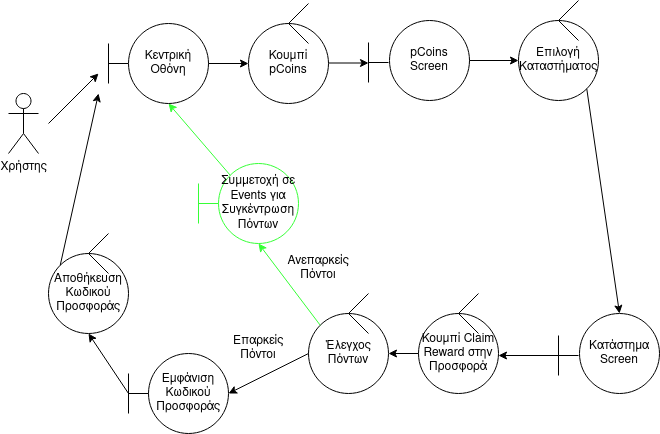

The diagram above was exported from draw.io. Its source (the exported page's mxGraphModel, read from the mxfile embedded in the PNG):
<mxGraphModel dx="1364" dy="793" grid="1" gridSize="10" guides="1" tooltips="1" connect="1" arrows="1" fold="1" page="1" pageScale="1" pageWidth="850" pageHeight="1100" math="0" shadow="0">
  <root>
    <mxCell id="0" />
    <mxCell id="1" parent="0" />
    <mxCell id="fk_i5qiKqpy0DmK9bZVW-65" value="Χρήστης" style="shape=umlActor;verticalLabelPosition=bottom;verticalAlign=top;html=1;outlineConnect=0;" parent="1" vertex="1">
      <mxGeometry x="40" y="550" width="30" height="60" as="geometry" />
    </mxCell>
    <mxCell id="fk_i5qiKqpy0DmK9bZVW-66" value="" style="endArrow=none;html=1;rounded=0;" parent="1" edge="1">
      <mxGeometry width="50" height="50" relative="1" as="geometry">
        <mxPoint x="140" y="520" as="sourcePoint" />
        <mxPoint x="160" y="520" as="targetPoint" />
      </mxGeometry>
    </mxCell>
    <mxCell id="fk_i5qiKqpy0DmK9bZVW-67" value="" style="endArrow=none;html=1;rounded=0;" parent="1" edge="1">
      <mxGeometry width="50" height="50" relative="1" as="geometry">
        <mxPoint x="140" y="540" as="sourcePoint" />
        <mxPoint x="140" y="500" as="targetPoint" />
      </mxGeometry>
    </mxCell>
    <mxCell id="fk_i5qiKqpy0DmK9bZVW-68" value="" style="endArrow=classic;html=1;rounded=0;" parent="1" edge="1">
      <mxGeometry width="50" height="50" relative="1" as="geometry">
        <mxPoint x="80" y="580" as="sourcePoint" />
        <mxPoint x="130" y="530" as="targetPoint" />
      </mxGeometry>
    </mxCell>
    <mxCell id="fk_i5qiKqpy0DmK9bZVW-69" value="Κεντρική Οθόνη" style="ellipse;whiteSpace=wrap;html=1;aspect=fixed;" parent="1" vertex="1">
      <mxGeometry x="160" y="480" width="80" height="80" as="geometry" />
    </mxCell>
    <mxCell id="fk_i5qiKqpy0DmK9bZVW-74" value="Κουμπί pCoins " style="ellipse;whiteSpace=wrap;html=1;aspect=fixed;" parent="1" vertex="1">
      <mxGeometry x="280" y="480" width="80" height="80" as="geometry" />
    </mxCell>
    <mxCell id="fk_i5qiKqpy0DmK9bZVW-75" value="" style="endArrow=none;html=1;rounded=0;" parent="1" edge="1">
      <mxGeometry width="50" height="50" relative="1" as="geometry">
        <mxPoint x="320" y="480" as="sourcePoint" />
        <mxPoint x="340" y="460" as="targetPoint" />
      </mxGeometry>
    </mxCell>
    <mxCell id="fk_i5qiKqpy0DmK9bZVW-76" value="" style="endArrow=none;html=1;rounded=0;" parent="1" edge="1">
      <mxGeometry width="50" height="50" relative="1" as="geometry">
        <mxPoint x="320" y="480" as="sourcePoint" />
        <mxPoint x="340" y="500" as="targetPoint" />
      </mxGeometry>
    </mxCell>
    <mxCell id="fk_i5qiKqpy0DmK9bZVW-81" value="" style="endArrow=classic;html=1;rounded=0;entryX=0;entryY=0.5;entryDx=0;entryDy=0;" parent="1" edge="1">
      <mxGeometry width="50" height="50" relative="1" as="geometry">
        <mxPoint x="360" y="519.5" as="sourcePoint" />
        <mxPoint x="400" y="519.5" as="targetPoint" />
      </mxGeometry>
    </mxCell>
    <mxCell id="fk_i5qiKqpy0DmK9bZVW-89" value="" style="endArrow=none;html=1;rounded=0;" parent="1" edge="1">
      <mxGeometry width="50" height="50" relative="1" as="geometry">
        <mxPoint x="400" y="539" as="sourcePoint" />
        <mxPoint x="400" y="499" as="targetPoint" />
      </mxGeometry>
    </mxCell>
    <mxCell id="fk_i5qiKqpy0DmK9bZVW-90" value="" style="endArrow=none;html=1;rounded=0;" parent="1" edge="1">
      <mxGeometry width="50" height="50" relative="1" as="geometry">
        <mxPoint x="400" y="519" as="sourcePoint" />
        <mxPoint x="420" y="519" as="targetPoint" />
      </mxGeometry>
    </mxCell>
    <mxCell id="fk_i5qiKqpy0DmK9bZVW-92" value="&lt;div&gt;pCoins Screen&lt;br&gt;&lt;/div&gt;" style="ellipse;whiteSpace=wrap;html=1;aspect=fixed;" parent="1" vertex="1">
      <mxGeometry x="421" y="477" width="80" height="80" as="geometry" />
    </mxCell>
    <mxCell id="fk_i5qiKqpy0DmK9bZVW-93" value="Επιλογή Καταστήματος" style="ellipse;whiteSpace=wrap;html=1;aspect=fixed;" parent="1" vertex="1">
      <mxGeometry x="550" y="477" width="80" height="80" as="geometry" />
    </mxCell>
    <mxCell id="fk_i5qiKqpy0DmK9bZVW-94" value="" style="endArrow=none;html=1;rounded=0;" parent="1" edge="1">
      <mxGeometry width="50" height="50" relative="1" as="geometry">
        <mxPoint x="590" y="477" as="sourcePoint" />
        <mxPoint x="610" y="457" as="targetPoint" />
      </mxGeometry>
    </mxCell>
    <mxCell id="fk_i5qiKqpy0DmK9bZVW-95" value="" style="endArrow=none;html=1;rounded=0;" parent="1" edge="1">
      <mxGeometry width="50" height="50" relative="1" as="geometry">
        <mxPoint x="590" y="477" as="sourcePoint" />
        <mxPoint x="610" y="497" as="targetPoint" />
      </mxGeometry>
    </mxCell>
    <mxCell id="fk_i5qiKqpy0DmK9bZVW-96" value="" style="endArrow=classic;html=1;rounded=0;exitX=1;exitY=0.5;exitDx=0;exitDy=0;" parent="1" source="fk_i5qiKqpy0DmK9bZVW-92" edge="1" target="fk_i5qiKqpy0DmK9bZVW-93">
      <mxGeometry width="50" height="50" relative="1" as="geometry">
        <mxPoint x="641" y="690" as="sourcePoint" />
        <mxPoint x="720" y="650" as="targetPoint" />
      </mxGeometry>
    </mxCell>
    <mxCell id="fk_i5qiKqpy0DmK9bZVW-100" value="" style="endArrow=classic;html=1;rounded=0;exitX=1;exitY=1;exitDx=0;exitDy=0;entryX=0.5;entryY=0;entryDx=0;entryDy=0;" parent="1" source="fk_i5qiKqpy0DmK9bZVW-93" edge="1" target="o2wH3I3DCwhvxcVA_ge4-4">
      <mxGeometry width="50" height="50" relative="1" as="geometry">
        <mxPoint x="400" y="600" as="sourcePoint" />
        <mxPoint x="580" y="740" as="targetPoint" />
      </mxGeometry>
    </mxCell>
    <mxCell id="o2wH3I3DCwhvxcVA_ge4-1" value="" style="endArrow=classic;html=1;rounded=0;exitX=1;exitY=0.5;exitDx=0;exitDy=0;entryX=0;entryY=0.5;entryDx=0;entryDy=0;" edge="1" parent="1" source="fk_i5qiKqpy0DmK9bZVW-69" target="fk_i5qiKqpy0DmK9bZVW-74">
      <mxGeometry width="50" height="50" relative="1" as="geometry">
        <mxPoint x="300" y="630" as="sourcePoint" />
        <mxPoint x="620" y="710" as="targetPoint" />
      </mxGeometry>
    </mxCell>
    <mxCell id="o2wH3I3DCwhvxcVA_ge4-2" value="" style="endArrow=none;html=1;rounded=0;" edge="1" parent="1">
      <mxGeometry width="50" height="50" relative="1" as="geometry">
        <mxPoint x="590" y="832" as="sourcePoint" />
        <mxPoint x="590" y="792" as="targetPoint" />
      </mxGeometry>
    </mxCell>
    <mxCell id="o2wH3I3DCwhvxcVA_ge4-3" value="" style="endArrow=none;html=1;rounded=0;" edge="1" parent="1">
      <mxGeometry width="50" height="50" relative="1" as="geometry">
        <mxPoint x="590" y="812" as="sourcePoint" />
        <mxPoint x="610" y="812" as="targetPoint" />
      </mxGeometry>
    </mxCell>
    <mxCell id="o2wH3I3DCwhvxcVA_ge4-4" value="Κατάστημα Screen" style="ellipse;whiteSpace=wrap;html=1;aspect=fixed;" vertex="1" parent="1">
      <mxGeometry x="611" y="770" width="80" height="80" as="geometry" />
    </mxCell>
    <mxCell id="o2wH3I3DCwhvxcVA_ge4-5" value="Κουμπί Claim Reward στην Προσφορά" style="ellipse;whiteSpace=wrap;html=1;aspect=fixed;" vertex="1" parent="1">
      <mxGeometry x="450" y="770" width="80" height="80" as="geometry" />
    </mxCell>
    <mxCell id="o2wH3I3DCwhvxcVA_ge4-6" value="" style="endArrow=none;html=1;rounded=0;" edge="1" parent="1">
      <mxGeometry width="50" height="50" relative="1" as="geometry">
        <mxPoint x="490" y="770" as="sourcePoint" />
        <mxPoint x="510" y="790" as="targetPoint" />
      </mxGeometry>
    </mxCell>
    <mxCell id="o2wH3I3DCwhvxcVA_ge4-7" value="" style="endArrow=none;html=1;rounded=0;" edge="1" parent="1">
      <mxGeometry width="50" height="50" relative="1" as="geometry">
        <mxPoint x="490" y="770" as="sourcePoint" />
        <mxPoint x="510" y="750" as="targetPoint" />
      </mxGeometry>
    </mxCell>
    <mxCell id="o2wH3I3DCwhvxcVA_ge4-8" value="" style="endArrow=classic;html=1;rounded=0;entryX=1;entryY=0.5;entryDx=0;entryDy=0;" edge="1" parent="1">
      <mxGeometry width="50" height="50" relative="1" as="geometry">
        <mxPoint x="590" y="812" as="sourcePoint" />
        <mxPoint x="530" y="812" as="targetPoint" />
      </mxGeometry>
    </mxCell>
    <mxCell id="o2wH3I3DCwhvxcVA_ge4-9" value="Έλεγχος Πόντων" style="ellipse;whiteSpace=wrap;html=1;aspect=fixed;" vertex="1" parent="1">
      <mxGeometry x="340" y="770" width="80" height="80" as="geometry" />
    </mxCell>
    <mxCell id="o2wH3I3DCwhvxcVA_ge4-10" value="" style="endArrow=none;html=1;rounded=0;" edge="1" parent="1">
      <mxGeometry width="50" height="50" relative="1" as="geometry">
        <mxPoint x="380" y="770" as="sourcePoint" />
        <mxPoint x="400" y="790" as="targetPoint" />
      </mxGeometry>
    </mxCell>
    <mxCell id="o2wH3I3DCwhvxcVA_ge4-11" value="" style="endArrow=none;html=1;rounded=0;" edge="1" parent="1">
      <mxGeometry width="50" height="50" relative="1" as="geometry">
        <mxPoint x="380" y="770" as="sourcePoint" />
        <mxPoint x="400" y="750" as="targetPoint" />
      </mxGeometry>
    </mxCell>
    <mxCell id="o2wH3I3DCwhvxcVA_ge4-12" value="" style="endArrow=classic;html=1;rounded=0;entryX=1;entryY=0.5;entryDx=0;entryDy=0;" edge="1" parent="1" target="o2wH3I3DCwhvxcVA_ge4-9">
      <mxGeometry width="50" height="50" relative="1" as="geometry">
        <mxPoint x="450" y="810" as="sourcePoint" />
        <mxPoint x="540" y="822" as="targetPoint" />
      </mxGeometry>
    </mxCell>
    <mxCell id="o2wH3I3DCwhvxcVA_ge4-13" value="Εμφάνιση Κωδικού Προσφοράς" style="ellipse;whiteSpace=wrap;html=1;aspect=fixed;" vertex="1" parent="1">
      <mxGeometry x="180" y="810" width="80" height="80" as="geometry" />
    </mxCell>
    <mxCell id="o2wH3I3DCwhvxcVA_ge4-16" value="" style="endArrow=classic;html=1;rounded=0;entryX=1;entryY=0.5;entryDx=0;entryDy=0;exitX=0;exitY=0.5;exitDx=0;exitDy=0;" edge="1" target="o2wH3I3DCwhvxcVA_ge4-13" parent="1" source="o2wH3I3DCwhvxcVA_ge4-9">
      <mxGeometry width="50" height="50" relative="1" as="geometry">
        <mxPoint x="290" y="850" as="sourcePoint" />
        <mxPoint x="380" y="862" as="targetPoint" />
      </mxGeometry>
    </mxCell>
    <mxCell id="o2wH3I3DCwhvxcVA_ge4-17" value="Επαρκείς Πόντοι" style="text;html=1;strokeColor=none;fillColor=none;align=center;verticalAlign=middle;whiteSpace=wrap;rounded=0;" vertex="1" parent="1">
      <mxGeometry x="260" y="790" width="60" height="30" as="geometry" />
    </mxCell>
    <mxCell id="o2wH3I3DCwhvxcVA_ge4-18" value="" style="endArrow=none;html=1;rounded=0;" edge="1" parent="1">
      <mxGeometry width="50" height="50" relative="1" as="geometry">
        <mxPoint x="160" y="870" as="sourcePoint" />
        <mxPoint x="160" y="830" as="targetPoint" />
      </mxGeometry>
    </mxCell>
    <mxCell id="o2wH3I3DCwhvxcVA_ge4-19" value="" style="endArrow=none;html=1;rounded=0;" edge="1" parent="1">
      <mxGeometry width="50" height="50" relative="1" as="geometry">
        <mxPoint x="160" y="850" as="sourcePoint" />
        <mxPoint x="180" y="850" as="targetPoint" />
      </mxGeometry>
    </mxCell>
    <mxCell id="o2wH3I3DCwhvxcVA_ge4-20" value="Αποθήκευση Κωδικού Προσφοράς" style="ellipse;whiteSpace=wrap;html=1;aspect=fixed;" vertex="1" parent="1">
      <mxGeometry x="80" y="710" width="80" height="80" as="geometry" />
    </mxCell>
    <mxCell id="o2wH3I3DCwhvxcVA_ge4-21" value="" style="endArrow=none;html=1;rounded=0;" edge="1" parent="1">
      <mxGeometry width="50" height="50" relative="1" as="geometry">
        <mxPoint x="120" y="710" as="sourcePoint" />
        <mxPoint x="140" y="730" as="targetPoint" />
      </mxGeometry>
    </mxCell>
    <mxCell id="o2wH3I3DCwhvxcVA_ge4-22" value="" style="endArrow=none;html=1;rounded=0;" edge="1" parent="1">
      <mxGeometry width="50" height="50" relative="1" as="geometry">
        <mxPoint x="120" y="710" as="sourcePoint" />
        <mxPoint x="140" y="690" as="targetPoint" />
      </mxGeometry>
    </mxCell>
    <mxCell id="o2wH3I3DCwhvxcVA_ge4-23" value="" style="endArrow=classic;html=1;rounded=0;entryX=0.5;entryY=1;entryDx=0;entryDy=0;" edge="1" parent="1" target="o2wH3I3DCwhvxcVA_ge4-20">
      <mxGeometry width="50" height="50" relative="1" as="geometry">
        <mxPoint x="160" y="850" as="sourcePoint" />
        <mxPoint x="560" y="652" as="targetPoint" />
      </mxGeometry>
    </mxCell>
    <mxCell id="o2wH3I3DCwhvxcVA_ge4-28" value="" style="endArrow=classic;html=1;rounded=0;entryX=0.5;entryY=1;entryDx=0;entryDy=0;exitX=0;exitY=0;exitDx=0;exitDy=0;strokeColor=#36FF36;" edge="1" parent="1" source="o2wH3I3DCwhvxcVA_ge4-9" target="o2wH3I3DCwhvxcVA_ge4-31">
      <mxGeometry width="50" height="50" relative="1" as="geometry">
        <mxPoint x="350" y="820" as="sourcePoint" />
        <mxPoint x="380" y="900" as="targetPoint" />
      </mxGeometry>
    </mxCell>
    <mxCell id="o2wH3I3DCwhvxcVA_ge4-30" value="" style="endArrow=classic;html=1;rounded=0;exitX=0;exitY=0;exitDx=0;exitDy=0;" edge="1" parent="1" source="o2wH3I3DCwhvxcVA_ge4-20">
      <mxGeometry width="50" height="50" relative="1" as="geometry">
        <mxPoint x="90" y="590" as="sourcePoint" />
        <mxPoint x="130" y="550" as="targetPoint" />
      </mxGeometry>
    </mxCell>
    <mxCell id="o2wH3I3DCwhvxcVA_ge4-31" value="Συμμετοχή σε Events για Συγκέντρωση Πόντων" style="ellipse;whiteSpace=wrap;html=1;aspect=fixed;strokeColor=#36FF36;" vertex="1" parent="1">
      <mxGeometry x="250" y="620" width="80" height="80" as="geometry" />
    </mxCell>
    <mxCell id="o2wH3I3DCwhvxcVA_ge4-32" value="" style="endArrow=none;html=1;rounded=0;strokeColor=#36FF36;" edge="1" parent="1">
      <mxGeometry width="50" height="50" relative="1" as="geometry">
        <mxPoint x="230" y="680" as="sourcePoint" />
        <mxPoint x="230" y="640" as="targetPoint" />
      </mxGeometry>
    </mxCell>
    <mxCell id="o2wH3I3DCwhvxcVA_ge4-33" value="" style="endArrow=none;html=1;rounded=0;strokeColor=#36FF36;" edge="1" parent="1">
      <mxGeometry width="50" height="50" relative="1" as="geometry">
        <mxPoint x="230" y="660" as="sourcePoint" />
        <mxPoint x="250" y="660" as="targetPoint" />
      </mxGeometry>
    </mxCell>
    <mxCell id="o2wH3I3DCwhvxcVA_ge4-34" value="Ανεπαρκείς Πόντοι" style="text;html=1;strokeColor=none;fillColor=none;align=center;verticalAlign=middle;whiteSpace=wrap;rounded=0;" vertex="1" parent="1">
      <mxGeometry x="320" y="710" width="60" height="30" as="geometry" />
    </mxCell>
    <mxCell id="o2wH3I3DCwhvxcVA_ge4-35" value="" style="endArrow=classic;html=1;rounded=0;exitX=0;exitY=0;exitDx=0;exitDy=0;entryX=0.5;entryY=1;entryDx=0;entryDy=0;strokeColor=#36FF36;" edge="1" parent="1" source="o2wH3I3DCwhvxcVA_ge4-31" target="fk_i5qiKqpy0DmK9bZVW-69">
      <mxGeometry width="50" height="50" relative="1" as="geometry">
        <mxPoint x="511" y="527" as="sourcePoint" />
        <mxPoint x="560" y="527" as="targetPoint" />
      </mxGeometry>
    </mxCell>
  </root>
</mxGraphModel>